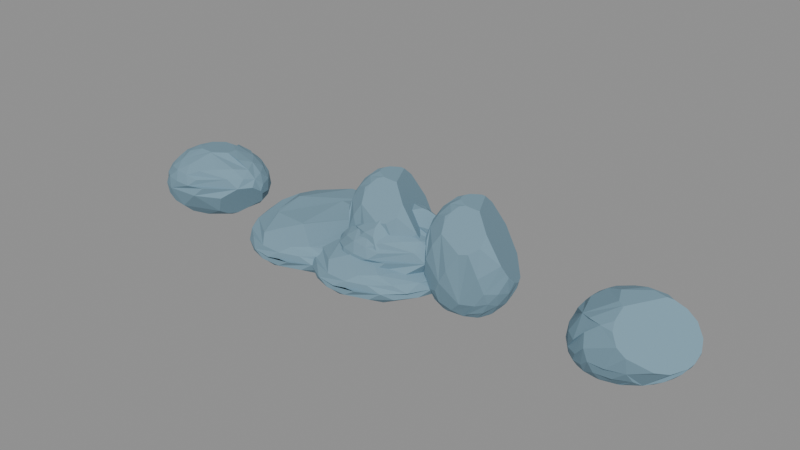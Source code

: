 # Source: rock_001_reef_boulder_family.blend  (saved by Blender 5.2.45; exported with 4.5.12 LTS)
import bpy
from mathutils import Matrix  # noqa: F401  (used for matrix-valued properties, if any)

bpy.ops.wm.read_factory_settings(use_empty=True)
scene = bpy.context.scene
scene.name = 'FAF-ROCK-001 Reef Boulder Family'

# ---- collections
col_faf_rock_001_source = bpy.data.collections.new('FAF-ROCK-001 Source'); scene.collection.children.link(col_faf_rock_001_source)
col_faf_rock_001_review = bpy.data.collections.new('FAF-ROCK-001 Review'); scene.collection.children.link(col_faf_rock_001_review)

# ---- materials (node trees are filled in below, after node groups)
mat_mat__rock_cool_slate = bpy.data.materials.new('mat__rock_cool_slate')
mat_mat__rock_cool_slate.diffuse_color = (0.1845, 0.314, 0.3968, 1.0)

# ---- material node trees
mat_mat__rock_cool_slate.use_nodes = True; mat_mat__rock_cool_slate.node_tree.nodes.clear()
_N = mat_mat__rock_cool_slate.node_tree.nodes; _L = mat_mat__rock_cool_slate.node_tree.links
n0 = _N.new('ShaderNodeBsdfPrincipled'); n0.name = 'Principled BSDF'; n0.location = (-200, 100)
n0.inputs[0].default_value = (0.1845, 0.314, 0.3968, 1.0)
n0.inputs[2].default_value = 0.88
n0.inputs[10].default_value = 0.005
n1 = _N.new('ShaderNodeOutputMaterial'); n1.name = 'Material Output'; n1.location = (200, 100)
_L.new(n0.outputs[0], n1.inputs[0])
n1.is_active_output = True

# ---- meshes
me_rock_001a_reef_boulder__mesh = bpy.data.meshes.new('rock_001a_reef_boulder__mesh')
me_rock_001a_reef_boulder__mesh.from_pydata([(0.2651, -0.2118, 0.8857), (-0.1583, -0.5557, 0.16), (-0.5692, -0.01135, 0.16), (-0.1894, 0.5745, 0.16), (0.6781, 0.3205, 0.16), (0.341, -0.5697, 0.6175), (-0.3415, -0.4008, 0.6175), (-0.3919, 0.3205, 0.6175), (0.3722, 0.5151, 0.6175), (0.9192, -0.04809, 0.6175), (0.4401, -0.07544, 0.8766), (-0.06631, 0.1028, 0.843), (0.005767, -0.5521, 0.1318), (0.749, 0.1734, 0.1318), (0.4259, 0.091, 0.8588), (-0.5029, -0.005536, 0.05242), (0.1887, 0.232, 0.837), (-0.2981, -0.4782, 0.1318), (-0.4308, -0.3439, 0.1198), (-0.5242, -0.1731, 0.1318), (0.06207, 0.2318, 0.8333), (-0.5505, 0.157, 0.1318), (-0.4764, 0.3403, 0.1198), (-0.3441, 0.4883, 0.1318), (0.002371, 0.5756, 0.1318), (0.4959, 0.4299, 0.1318), (0.8276, 0.2576, 0.2603), (0.9378, 0.1621, 0.3887), (0.9639, 0.05126, 0.5172), (0.2206, -0.6273, 0.5172), (0.4423, -0.5616, 0.5172), (-0.4488, -0.3397, 0.5172), (-0.5363, -0.2402, 0.3887), (-0.5766, -0.1202, 0.2603), (-0.2412, -0.5772, 0.2603), (-0.3074, -0.5584, 0.3887), (-0.3396, -0.4917, 0.5172), (-0.4017, 0.4411, 0.5172), (-0.3704, 0.5408, 0.3887), (-0.2912, 0.5843, 0.2603), (-0.5953, 0.08564, 0.2603), (-0.5753, 0.1905, 0.3887), (-0.4993, 0.2737, 0.5172), (0.6037, 0.4949, 0.3887), (0.6679, 0.4166, 0.2603), (-0.07762, 0.6374, 0.2603), (0.07672, 0.6521, 0.3887), (0.2403, 0.6024, 0.5172), (0.852, -0.1951, 0.6457), (0.7099, -0.3538, 0.6577), (0.1626, -0.5908, 0.6457), (-0.03705, -0.5702, 0.6577), (-0.2142, -0.4988, 0.6457), (0.166, 0.5319, 0.6457), (0.5664, 0.4136, 0.6457), (0.7555, 0.264, 0.6577), (0.8783, 0.0967, 0.6457), (0.2714, -0.2292, 0.8838), (0.3394, -0.5026, 0.7251), (0.8132, -0.05894, 0.7251), (0.6325, -0.06954, 0.8238), (0.5343, -0.3768, 0.1454), (-0.1069, -0.2743, 0.8238), (-0.2478, -0.3546, 0.7251), (0.9437, -0.1228, 0.5229), (-0.2836, 0.248, 0.7251), (0.3275, 0.2592, 0.8238), (0.3615, 0.4142, 0.7251), (0.7264, 0.1025, 0.7589), (0.5589, 0.2763, 0.7589), (0.1306, 0.4009, 0.7589), (-0.1234, -0.07202, 0.8462), (-0.287, -0.1728, 0.7589), (-0.07757, -0.4455, 0.7589), (0.1354, -0.4987, 0.7589), (0.5277, -0.3855, 0.7589), (0.7042, -0.2235, 0.7589), (0.8887, 0.2246, 0.5301), (0.8109, 0.342, 0.3887), (0.7131, 0.3995, 0.5301), (-0.002973, 0.6116, 0.5301), (-0.1712, 0.6317, 0.3887), (-0.2381, 0.5531, 0.5301), (-0.53, 0.07411, 0.5301), (-0.1876, -0.5912, 0.5301), (-0.1323, -0.635, 0.3887), (0.01445, -0.6393, 0.5301), (0.4421, 0.5392, 0.2474), (0.1652, 0.6218, 0.2474), (-0.5061, 0.3879, 0.3887), (-0.4513, 0.4669, 0.2474), (-0.5591, 0.2828, 0.2474), (-0.4431, -0.4233, 0.3887), (-0.5105, -0.3064, 0.2474), (-0.3901, -0.4737, 0.2474), (0.3078, -0.6066, 0.3887), (0.05479, 0.4558, 0.01861), (-0.00879, -0.1349, 0.8696), (-0.4475, 0.1772, 0.01861), (-0.4253, -0.1812, 0.01861), (-0.2967, -0.3497, 0.01861), (0.06655, -0.1981, 0.8784), (0.04997, -0.4367, 0.01861), (0.2771, 0.357, -2.155e-09), (0.003633, 0.4212, -2.155e-09), (-0.3153, 0.319, -2.155e-09), (-0.4256, 0.126, -2.155e-09), (-0.4097, -0.1298, -2.155e-09), (-0.2881, -0.3124, -2.155e-09), (0.5254, 0.1255, -2.155e-09), (0.5101, -0.1295, -2.155e-09), (0.003283, -0.4043, -2.155e-09), (0.2533, -0.3459, -2.155e-09), (0.6534, -0.439, 0.3887), (0.8374, -0.2961, 0.5301), (0.8391, -0.2943, 0.531), (0.9575, 0.03542, 0.3887), (0.8951, 0.08224, 0.2474), (0.966, 0.001098, 0.4355), (0.895, 0.0822, 0.2472), (0.6349, -0.1389, 0.06589), (0.5676, -0.2518, 0.07371)], [], [(37, 7, 82), (89, 41, 83, 42), (42, 7, 37, 89), (33, 32, 41, 40), (52, 6, 36, 84, 51), (88, 45, 46, 43, 87), (24, 3, 45, 88), (4, 25, 44, 26), (39, 81, 46, 45, 3), (85, 86, 84, 35), (37, 82, 38, 89), (14, 10, 60, 68), (83, 41, 32, 31), (100, 17, 18, 99), (92, 35, 84, 36), (108, 111, 102, 12, 1, 17, 100), (13, 4, 26, 117, 119), (95, 85, 34, 1, 12), (20, 11, 97, 101, 0, 10, 14, 16), (23, 3, 24, 96, 104, 105), (116, 117, 26, 27), (5, 49, 75, 58, 50), (90, 91, 89, 38), (8, 54, 79, 47), (98, 22, 23, 105, 106), (26, 44, 78, 27), (19, 2, 21, 15, 99, 18), (29, 5, 50, 86), (71, 97, 11, 65, 72, 62), (34, 85, 35, 94), (27, 78, 77, 28), (24, 88, 87, 44, 25), (49, 48, 76, 75), (56, 68, 60, 59, 9), (95, 113, 114, 30), (95, 12, 61, 113), (82, 80, 81, 38), (86, 50, 51, 84), (121, 61, 12, 102, 111, 112), (110, 109, 13, 119, 120), (13, 109, 103, 25, 4), (44, 87, 43, 78), (48, 9, 59, 76), (29, 86, 85, 95, 30), (96, 24, 25, 103, 104), (91, 40, 41, 89), (80, 82, 70, 67, 53, 8, 47), (17, 1, 34, 94, 18), (79, 54, 55, 56, 77), (90, 39, 3, 23, 22), (118, 28, 9, 64), (79, 77, 78, 43), (58, 75, 76, 57, 73, 74), (67, 69, 55, 54, 8, 53), (64, 9, 48, 49, 115), (107, 99, 15, 98, 106), (56, 9, 28, 77), (76, 59, 60, 10, 0, 57), (94, 35, 92, 93), (21, 22, 98, 15), (52, 73, 63, 6), (21, 2, 40, 91), (19, 93, 33, 40, 2), (72, 65, 7, 42, 83), (116, 27, 28, 118), (63, 73, 57, 0, 101, 97, 71, 62, 72), (46, 81, 80, 47), (66, 16, 14, 68, 69, 67, 70), (51, 74, 73, 52), (70, 82, 7, 65, 11, 20, 16, 66), (39, 90, 38, 81), (110, 120, 121, 112), (93, 92, 32, 33), (18, 94, 93, 19), (36, 6, 31, 32, 92), (55, 69, 68, 56), (22, 21, 91, 90), (107, 108, 100, 99), (79, 43, 46, 47), (120, 119, 117, 116, 118, 64, 115, 114, 113, 61, 121), (72, 83, 31, 6, 63), (50, 58, 74, 51), (5, 29, 30, 114, 115, 49), (112, 111, 108, 107, 106, 105, 104, 103, 109, 110)])
me_rock_001a_reef_boulder__mesh.materials.append(mat_mat__rock_cool_slate)
me_rock_001a_reef_boulder__mesh.update()
me_rock_001b_reef_boulder__mesh = bpy.data.meshes.new('rock_001b_reef_boulder__mesh')
me_rock_001b_reef_boulder__mesh.from_pydata([(-0.2499, -0.8431, 0.08042), (-0.764, 0.004436, 0.08042), (0.2416, -0.8222, 0.3948), (-0.6368, -0.5133, 0.3948), (-0.6479, 0.5671, 0.3948), (0.2484, 0.9024, 0.3948), (0.8776, 0.01879, 0.3948), (-0.4425, -0.3252, 0.5176), (0.5072, -0.6712, 0.06105), (-0.03042, -0.8539, 0.06105), (0.8074, 0.3034, 0.06106), (0.8446, 0.003525, 0.05282), (0.1054, 0.279, 0.5722), (-0.5949, -0.5026, 0.05282), (-0.2152, 0.7487, 0.006496), (-0.4767, 0.07653, 0.5343), (-0.6049, 0.5244, 0.05282), (0.2488, 0.843, 0.05282), (0.5177, 0.7061, 0.06105), (0.9461, -0.1325, 0.3259), (0.9418, -0.2968, 0.2376), (0.8466, -0.4326, 0.1493), (0.8577, 0.4581, 0.1493), (0.9503, 0.324, 0.2376), (0.9502, 0.164, 0.3259), (0.1297, -0.9281, 0.3259), (-0.009811, -0.9773, 0.2376), (-0.1458, -0.9403, 0.1493), (0.6622, -0.6665, 0.1493), (0.5561, -0.7866, 0.2376), (0.4001, -0.837, 0.3259), (-0.742, -0.435, 0.3259), (-0.8091, -0.3049, 0.2376), (-0.8122, -0.1445, 0.1493), (-0.3882, -0.8556, 0.1493), (-0.5175, -0.7997, 0.2376), (-0.6028, -0.6713, 0.3259), (-0.6164, 0.7289, 0.3259), (-0.5313, 0.8598, 0.2376), (-0.3991, 0.9135, 0.1493), (-0.8163, 0.1598, 0.1493), (-0.8177, 0.3321, 0.2376), (0.411, 0.9112, 0.3259), (0.5699, 0.8466, 0.2376), (0.6758, 0.7078, 0.1493), (-0.1501, 1.008, 0.1493), (-0.009811, 1.058, 0.2376), (0.134, 1.012, 0.3259), (0.4443, -0.6893, 0.4142), (-0.2527, -0.7865, 0.4224), (-0.7444, 0.02034, 0.4224), (-0.7177, 0.3262, 0.4142), (-0.2589, 0.8657, 0.4224), (0.8117, 0.2618, 0.4142), (-0.7869, 0.4009, 0.2796), (0.1266, -0.4731, 0.5366), (-0.787, 0.3211, 0.3306), (0.6048, 0.2916, 0.492), (-0.07027, -0.6624, 0.492), (0.8509, 0.4486, 0.3348), (0.8005, 0.6125, 0.2376), (0.6509, 0.7233, 0.3348), (-0.1423, 1.012, 0.3348), (-0.2919, 1.009, 0.2376), (-0.4165, 0.9076, 0.3348), (-0.8506, 0.01079, 0.2376), (-0.8126, -0.1511, 0.3348), (-0.4055, -0.8339, 0.3348), (-0.2834, -0.9344, 0.2376), (-0.1385, -0.9273, 0.3348), (0.6375, -0.6644, 0.3348), (0.7867, -0.5705, 0.2376), (0.8402, -0.4068, 0.3348), (0.2883, 1.001, 0.2376), (0.43, 0.8882, 0.1405), (0.1253, 0.9991, 0.1405), (-0.71, 0.6256, 0.2376), (-0.5954, 0.7272, 0.1405), (-0.6962, -0.5837, 0.2376), (-0.582, -0.686, 0.1405), (0.2798, -0.9262, 0.2376), (0.1215, -0.9326, 0.1405), (0.419, -0.8323, 0.1405), (0.9994, 0.01079, 0.2376), (0.9434, -0.1558, 0.1405), (0.9479, 0.1706, 0.1405), (0.1011, -0.4664, 0.538), (-0.3756, -0.4084, 0.5172), (0.3236, 0.6637, -1.274e-09), (-0.2673, 0.6925, -1.274e-09), (-0.5707, 0.3338, -1.274e-09), (-0.5646, -0.3231, -1.274e-09), (0.7009, -0.1218, -1.274e-09), (0.3769, -0.6023, -1.274e-09), (0.03043, -0.7207, -1.274e-09)], [], [(94, 91, 90, 89, 88, 92, 93), (53, 57, 12, 86, 55, 58, 2, 48, 6), (15, 52, 4, 51), (49, 2, 58, 55, 86, 87), (88, 17, 18, 10, 11, 92), (75, 45, 63, 46, 73), (9, 81, 27, 34, 0), (48, 2, 25, 30, 70), (67, 69, 49, 3, 36), (41, 65, 66, 56, 54), (26, 25, 69, 67, 68), (25, 2, 49, 69), (38, 37, 64, 63), (31, 66, 65, 32, 78), (76, 41, 54), (46, 63, 64, 62, 47), (78, 35, 36, 31), (40, 41, 76, 77), (5, 57, 53, 59, 61), (44, 43, 60, 23, 22), (77, 76, 38, 63, 39), (52, 15, 7, 87, 86, 12, 57, 5), (75, 74, 18, 17, 88, 89, 14, 39, 45), (45, 39, 63), (85, 84, 21, 8, 93, 92, 11, 10), (0, 34, 79, 13), (40, 33, 32, 65, 41), (19, 72, 71, 20, 83), (5, 47, 62, 52), (18, 74, 44, 22, 85, 10), (34, 68, 35), (79, 34, 35, 78), (34, 27, 68), (35, 68, 67, 36), (78, 32, 33, 79), (21, 20, 71, 29, 28), (77, 39, 14, 89, 90, 16), (76, 54, 56, 4, 37), (47, 42, 43, 73, 46), (23, 60, 59, 24, 83), (4, 52, 62, 64, 37), (38, 76, 37), (73, 43, 44, 74, 75), (53, 6, 19, 24, 59), (16, 1, 40, 77), (84, 83, 20, 21), (70, 72, 19, 6, 48), (56, 66, 50, 51, 4), (8, 21, 28, 82), (43, 42, 61, 59, 60), (80, 29, 30, 25, 26), (29, 71, 72, 70, 30), (82, 28, 29, 80, 81), (9, 0, 13, 91, 94), (33, 40, 1, 13, 79), (5, 61, 42, 47), (81, 80, 26, 68, 27), (8, 82, 81, 9, 94, 93), (19, 83, 24), (85, 22, 23, 83, 84), (3, 50, 66, 31, 36), (1, 16, 90, 91, 13), (3, 49, 87, 7, 15, 51, 50)])
me_rock_001b_reef_boulder__mesh.materials.append(mat_mat__rock_cool_slate)
me_rock_001b_reef_boulder__mesh.update()
me_rock_001c_reef_boulder__mesh = bpy.data.meshes.new('rock_001c_reef_boulder__mesh')
me_rock_001c_reef_boulder__mesh.from_pydata([(0.5034, -0.2466, 0.2959), (-0.1523, -0.3856, 0.2959), (-0.4955, 0.002125, 0.2959), (-0.1482, 0.441, 0.2959), (0.4969, 0.2704, 0.2959), (-0.3489, -0.2353, 1.006), (-0.3423, 0.2729, 1.006), (-0.4486, 0.001347, 0.1766), (-0.4802, 0.05714, 0.2753), (0.2169, 0.4716, 0.9471), (-0.135, -0.3292, 0.129), (-0.0451, -0.07947, 1.392), (-0.0562, 0.1172, 1.384), (-0.3766, 0.2922, 0.3122), (0.4132, -0.2095, 0.129), (0.3672, -0.3162, 0.2522), (0.1845, -0.3708, 0.2336), (0.5589, 0.1502, 0.2522), (0.5872, 0.001689, 0.2336), (0.563, -0.1404, 0.2522), (-0.4647, 0.1703, 0.348), (0.3038, -0.3858, 0.9253), (-0.2767, -0.3273, 0.2522), (-0.3918, -0.2312, 0.2336), (-0.4664, -0.1115, 0.2522), (-0.1321, 0.3675, 0.129), (0.05017, 0.2137, 1.369), (0.02408, 0.1997, 1.372), (0.1922, -0.4123, 0.9008), (-0.002737, 0.4494, 0.2522), (0.1808, 0.4205, 0.2336), (0.3609, 0.3527, 0.2522), (-0.2404, 0.2809, 0.08444), (0.6925, -0.1438, 0.6509), (0.6119, -0.2078, 0.4515), (-0.2637, 0.3024, 0.1403), (0.04419, -0.447, 0.6509), (-0.06828, -0.4293, 0.4515), (0.4889, -0.3153, 0.4515), (0.4353, -0.3688, 0.6509), (-0.4373, -0.1995, 0.8502), (-0.5014, -0.1404, 0.6509), (-0.5185, -0.06702, 0.4515), (-0.3077, -0.3633, 0.6509), (-0.3449, -0.3059, 0.8502), (-0.3368, 0.3533, 0.8502), (-0.2995, 0.4199, 0.6509), (-0.2298, 0.4489, 0.4515), (-0.376, 0.0007041, 0.05994), (0.04419, 0.528, 0.6509), (-0.2378, 0.197, 0.007896), (-0.2409, 0.1821, 8.345e-10), (-0.3912, -0.1299, 1.05), (-0.4073, 0.009745, 1.068), (-0.387, 0.1551, 1.05), (-0.07526, 0.426, 1.068), (-0.3252, 0.02547, 8.345e-10), (0.06918, -0.1627, 1.377), (-0.05914, -0.231, 1.281), (-0.1021, -0.3053, 1.156), (-0.09029, -0.362, 1.051), (0.08792, 0.2167, 1.365), (-0.1454, -0.1335, 1.326), (-0.2679, -0.1964, 1.173), (0.6944, -0.1362, 0.6701), (-0.1432, 0.1663, 1.326), (-0.2633, 0.2323, 1.173), (0.6244, 0.2127, 0.4978), (0.03045, 0.2269, 1.361), (0.06748, 0.3637, 1.225), (-0.1169, 0.3092, 1.225), (-0.1529, 0.01348, 1.361), (-0.2928, 0.0912, 1.225), (-0.2947, -0.06593, 1.225), (-0.1205, -0.2614, 1.225), (0.421, -0.3219, 1.016), (0.1123, -0.1561, 1.38), (0.4434, -0.2388, 1.162), (0.2427, -0.1481, 1.367), (-0.02043, 0.5023, 0.8703), (-0.476, 0.08669, 0.8703), (-0.4787, -0.06991, 0.8703), (-0.2077, -0.3794, 0.8703), (0.2791, -0.1503, 1.356), (0.3148, 0.4457, 0.4315), (0.1135, 0.4996, 0.4315), (-0.4661, 0.2148, 0.4315), (-0.4724, -0.1956, 0.4315), (-0.3705, -0.3129, 0.4315), (0.6714, -0.07598, 0.4315), (0.6688, 0.08421, 0.4315), (-0.08019, 0.04892, 1.389), (-0.07346, -0.02371, 1.392), (0.009307, -0.1809, 1.357), (-0.3708, -0.124, 0.07651), (-0.2638, -0.2444, 0.07651), (0.4503, 0.08152, 0.07651), (0.4522, -0.07815, 0.07651), (0.083, -0.1543, 1.383), (0.03989, -0.3182, 0.07651), (0.2418, -0.2748, 0.07651), (0.301, -0.1575, 8.345e-10), (0.2983, 0.1662, 8.345e-10), (-0.3293, 0.0004155, 8.345e-10), (-0.1024, 0.2707, 8.345e-10), (0.06703, 0.2748, 8.345e-10), (0.1537, 0.2519, 8.345e-10), (-0.2353, 0.1891, 8.345e-10), (-0.3249, -0.02969, 8.345e-10), (-0.2379, -0.177, 8.345e-10), (-0.2846, -0.1245, 8.345e-10), (-0.1381, -0.2366, 8.345e-10), (0.3192, 0.1373, 8.345e-10), (0.362, -0.03395, 8.345e-10), (0.3612, 0.03562, 8.345e-10), (0.3214, -0.1309, 8.345e-10), (-0.06487, -0.2544, 8.345e-10), (0.1559, -0.2332, 8.345e-10), (0.09737, 0.3437, 1.246), (0.6362, -0.211, 0.8259), (0.6801, -0.1581, 0.7112), (0.425, 0.4258, 0.6468), (0.7044, -0.02686, 0.5643), (0.6918, 0.05238, 0.5198), (0.6747, 0.1087, 0.5014), (0.269, -0.1412, 1.365)], [], [(4, 102, 106, 31), (121, 67, 4, 31, 84), (13, 46, 47, 35), (68, 70, 65, 12, 27), (68, 26, 61, 118, 69), (105, 104, 25, 3, 29), (80, 86, 20, 8, 2, 42), (41, 87, 44, 5, 40), (30, 84, 31, 106, 105, 29, 85), (26, 68, 27), (103, 48, 56), (3, 25, 32, 35, 47), (57, 98, 11, 62, 93), (34, 19, 89, 33), (0, 14, 19, 34), (99, 16, 36, 37, 1, 10), (91, 71, 92), (44, 87, 23, 88, 43), (97, 113, 114, 96, 18), (107, 50, 32, 25, 104), (81, 53, 80, 42, 41), (17, 90, 18, 96), (17, 4, 67, 124, 90), (83, 78, 76, 57, 93, 58, 59, 60, 28, 21, 75, 77), (33, 64, 120), (73, 71, 72, 53), (116, 99, 10, 1, 22, 95, 111), (55, 79, 47, 46), (74, 59, 58), (9, 121, 84, 30, 85, 49), (38, 39, 16, 15), (54, 72, 66, 6), (4, 17, 96, 112, 102), (40, 52, 81, 41), (36, 16, 39, 21, 28), (33, 120, 119, 38, 0, 34), (5, 63, 73, 52, 40), (117, 101, 14, 100), (45, 6, 70, 55, 46), (82, 43, 88, 22, 1, 37), (98, 76, 78, 125, 61, 26, 27, 12, 91, 92, 11), (79, 49, 85, 29, 3, 47), (59, 74, 63, 5, 44, 43, 82, 60), (79, 55, 69, 118, 9, 49), (45, 86, 80, 54, 6), (80, 53, 72, 54), (14, 0, 38, 15, 100), (74, 58, 93, 62, 63), (123, 90, 124), (117, 116, 111, 109, 110, 108, 103, 56, 51, 107, 104, 105, 106, 102, 112, 114, 113, 115, 101), (122, 64, 33, 89), (52, 73, 53, 81), (57, 76, 98), (95, 23, 94, 110, 109), (70, 68, 69, 55), (94, 24, 2, 7, 48, 103, 108), (94, 23, 87, 24), (116, 117, 100, 15, 16, 99), (51, 50, 107), (72, 71, 65, 66), (86, 45, 46, 13, 20), (7, 2, 8), (20, 13, 35, 32, 50, 51, 56, 48, 7, 8), (108, 110, 94), (28, 60, 82, 37, 36), (109, 111, 95), (6, 66, 65, 70), (22, 88, 23, 95), (90, 123, 122, 89, 18), (24, 87, 41, 42, 2), (19, 97, 18, 89), (38, 119, 77, 75, 21, 39), (71, 73, 63, 62, 11, 92), (14, 101, 115, 97, 19), (97, 115, 113), (96, 114, 112), (78, 83, 125), (65, 71, 91, 12), (122, 123, 124, 67, 121, 9, 118, 61, 125, 83, 77, 119, 120, 64)])
me_rock_001c_reef_boulder__mesh.materials.append(mat_mat__rock_cool_slate)
me_rock_001c_reef_boulder__mesh.update()
me_rock_001d_reef_boulder__mesh = bpy.data.meshes.new('rock_001d_reef_boulder__mesh')
me_rock_001d_reef_boulder__mesh.from_pydata([(-0.1256, -0.4838, 0.2027), (-0.5203, -0.01384, 0.2027), (-0.1516, 0.433, 0.2027), (0.6484, 0.2467, 0.2027), (-0.2235, -0.3546, 0.7409), (-0.2655, 0.2285, 0.7409), (0.2323, -0.3362, 0.9914), (-0.1279, -0.4, 0.07611), (0.4878, -0.2348, 0.07611), (0.4384, -0.3674, 0.1695), (0.2287, -0.4422, 0.1554), (0.02681, -0.482, 0.1695), (0.7098, 0.1347, 0.1695), (0.7266, -0.011, 0.1554), (0.6834, -0.1611, 0.1695), (0.5176, 0.2151, 0.07611), (-0.4675, -0.006751, 0.07611), (0.3469, 0.07773, 1.035), (-0.2635, -0.4114, 0.1695), (-0.393, -0.2916, 0.1554), (-0.4814, -0.1461, 0.1695), (-0.1463, 0.3701, 0.07611), (0.05808, -0.09536, 1.014), (-0.5033, 0.1206, 0.1695), (-0.431, 0.2616, 0.1554), (-0.3017, 0.3713, 0.1695), (0.2522, 0.3993, 0.1554), (0.922, 0.1181, 0.4718), (-0.01576, -0.5473, 0.3206), (-0.4571, -0.209, 0.4718), (-0.5155, -0.1052, 0.3206), (-0.1915, -0.5043, 0.3206), (-0.2349, -0.4889, 0.4718), (-0.2942, 0.3226, 0.6229), (-0.2874, 0.4006, 0.4718), (-0.2331, 0.4368, 0.3206), (-0.531, 0.06088, 0.3206), (-0.4895, 0.1386, 0.4718), (-0.3906, 0.1974, 0.6229), (0.6174, 0.3674, 0.4718), (0.6537, 0.3152, 0.3206), (0.1333, 0.4796, 0.4718), (0.3095, 0.4388, 0.6229), (0.07869, -0.5095, 0.7881), (-0.09426, -0.4429, 0.774), (-0.2992, -0.06348, 0.7881), (-0.2965, 0.1012, 0.774), (-0.1343, 0.304, 0.774), (0.05522, 0.3617, 0.7881), (0.6369, 0.2969, 0.774), (0.5129, 0.04263, 1.033), (0.775, -0.2383, 0.3408), (0.9331, 0.09753, 0.5054), (0.3053, -0.5576, 0.6337), (-0.1383, 0.1688, 0.8674), (0.4603, 0.173, 0.9837), (0.4674, 0.2933, 0.8674), (0.2459, 0.1364, 1.01), (0.2616, 0.2817, 0.9072), (0.03958, 0.2368, 0.9072), (-0.1495, 0.01315, 0.9072), (0.2292, -0.5264, 0.7768), (0.807, 0.1887, 0.7877), (0.7453, 0.292, 0.6381), (-0.09821, 0.4655, 0.4718), (-0.1347, 0.4034, 0.6381), (-0.4207, 0.04236, 0.6381), (-0.5, -0.03368, 0.4718), (-0.4037, -0.1403, 0.6381), (-0.09268, -0.5236, 0.6381), (-0.06577, -0.5617, 0.4718), (0.4456, 0.4046, 0.3054), (-0.4195, 0.2885, 0.4718), (-0.3885, 0.352, 0.3054), (-0.4949, 0.2143, 0.3055), (-0.367, -0.3669, 0.4718), (-0.4544, -0.2615, 0.3055), (-0.3376, -0.4086, 0.3054), (0.1767, -0.5339, 0.3054), (0.4036, -0.4692, 0.3054), (0.8426, -0.1018, 0.3055), (0.8595, 0.05945, 0.3055), (0.0599, 0.3505, 0.03634), (-0.2995, 0.2771, 0.03634), (0.1435, -0.2836, 0.9957), (-0.4152, 0.139, 0.03634), (-0.3967, -0.151, 0.03634), (0.2185, -0.3326, 0.9916), (-0.2735, -0.2958, 0.03634), (0.553, 0.07686, 0.03634), (0.541, -0.08749, 0.03634), (0.05589, -0.3754, 0.03634), (0.2819, -0.3141, 0.03634), (0.4012, 0.176, 1.118e-09), (-0.02188, 0.3082, 1.118e-09), (-0.2104, 0.2697, 1.118e-09), (-0.3833, 0.07199, 1.118e-09), (-0.3736, -0.08013, 1.118e-09), (-0.2619, -0.2424, 1.118e-09), (0.4802, 0.04928, 1.118e-09), (0.4385, -0.1231, 1.118e-09), (-0.01972, -0.3269, 1.118e-09), (0.2188, -0.2833, 1.118e-09), (0.5727, 0.08803, 1.001), (0.6954, 0.1562, 0.9072), (0.2101, -0.4672, 0.8718), (0.909, 0.1513, 0.6012), (0.9004, 0.1656, 0.6298), (0.8965, 0.1681, 0.6381), (0.6532, -0.3602, 0.3717), (0.4054, -0.5271, 0.528), (0.8865, -0.07395, 0.3734), (0.9181, -0.0008363, 0.4131)], [], [(19, 77, 76, 20), (35, 64, 41, 2), (20, 76, 30, 1), (15, 82, 26, 71, 40, 3), (7, 0, 18, 88), (24, 23, 74, 73), (55, 57, 17, 50, 103), (100, 99, 89, 13, 90), (61, 43, 69, 70, 53), (29, 4, 45, 66, 68, 67), (102, 100, 90, 14, 8, 92), (83, 85, 24, 25), (110, 53, 70, 28, 78), (21, 2, 26, 82), (26, 2, 41, 39, 71), (97, 98, 88, 86), (17, 57, 59, 54, 60, 22), (110, 78, 79, 109), (38, 5, 33, 72), (43, 61, 105), (3, 27, 81, 12, 15), (27, 106, 52), (88, 18, 19, 86), (30, 29, 67, 36, 1), (81, 112, 111, 80, 13), (78, 28, 0, 7, 91, 11, 10, 79), (43, 105, 6, 87, 44), (63, 108, 107, 40, 71, 39), (97, 86, 16, 85, 96), (25, 2, 21, 83), (108, 63, 49, 62), (25, 73, 35, 2), (70, 69, 32, 77, 31), (34, 73, 72, 33), (76, 75, 29, 30), (92, 9, 10, 11, 91, 101, 102), (99, 93, 15, 12, 89), (104, 56, 58, 55, 103), (107, 106, 27, 3, 40), (49, 56, 104, 62), (35, 73, 34, 64), (73, 74, 72), (25, 24, 73), (86, 19, 20, 16), (12, 81, 13, 89), (95, 83, 21, 82, 94), (48, 47, 59, 57, 55, 58), (98, 101, 91, 7, 88), (66, 45, 46, 38, 37, 67, 68), (109, 79, 10, 9, 92, 8, 51), (112, 52, 106, 107, 108, 62, 104, 103, 50, 6, 105, 61, 53, 110, 109, 51, 111), (63, 39, 41, 42, 49), (4, 29, 75), (72, 74, 37, 38), (16, 20, 1, 23), (4, 84, 22, 60, 46, 45), (96, 85, 83, 95), (44, 4, 75, 32, 69, 43), (65, 42, 41, 64, 34), (23, 24, 85, 16), (42, 65, 48, 58, 56, 49), (47, 48, 65, 34, 33), (5, 54, 59, 47, 33), (87, 84, 4, 44), (18, 31, 77, 19), (14, 90, 13, 80), (28, 70, 31, 18, 0), (27, 52, 112, 81), (80, 111, 51, 8, 14), (77, 32, 75, 76), (23, 1, 36, 74), (94, 82, 15, 93), (36, 67, 37, 74), (87, 6, 50, 17, 22, 84), (46, 60, 54, 5, 38), (102, 101, 98, 97, 96, 95, 94, 93, 99, 100)])
me_rock_001d_reef_boulder__mesh.materials.append(mat_mat__rock_cool_slate)
me_rock_001d_reef_boulder__mesh.update()

# ---- objects
ob_rock_001a_reef_boulder__mesh = bpy.data.objects.new('rock_001a_reef_boulder__mesh', me_rock_001a_reef_boulder__mesh)
ob_rock_001b_reef_boulder__mesh = bpy.data.objects.new('rock_001b_reef_boulder__mesh', me_rock_001b_reef_boulder__mesh)
ob_rock_001c_reef_boulder__mesh = bpy.data.objects.new('rock_001c_reef_boulder__mesh', me_rock_001c_reef_boulder__mesh)
ob_rock_001d_reef_boulder__mesh = bpy.data.objects.new('rock_001d_reef_boulder__mesh', me_rock_001d_reef_boulder__mesh)
ob_review__rock_001a = bpy.data.objects.new('review__rock_001a', me_rock_001a_reef_boulder__mesh)
ob_review__rock_001b = bpy.data.objects.new('review__rock_001b', me_rock_001b_reef_boulder__mesh)
ob_review__rock_001c = bpy.data.objects.new('review__rock_001c', me_rock_001c_reef_boulder__mesh)
ob_review__rock_001d = bpy.data.objects.new('review__rock_001d', me_rock_001d_reef_boulder__mesh)

# ---- transforms, parenting, visibility, modifiers, constraints
ob_rock_001a_reef_boulder__mesh.location = (0.0, 0.0, 0.0)
ob_rock_001b_reef_boulder__mesh.location = (0.0, 0.0, 0.0)
ob_rock_001c_reef_boulder__mesh.location = (0.0, 0.0, 0.0)
ob_rock_001d_reef_boulder__mesh.location = (0.0, 0.0, 0.0)
ob_review__rock_001a.location = (-3.2, 0.0, 0.0)
ob_review__rock_001b.location = (-1.1, 0.0, 0.0)
ob_review__rock_001c.location = (1.2, 0.0, 0.0)
ob_review__rock_001d.location = (3.2, 0.0, 0.0)

# ---- collection membership
col_faf_rock_001_source.objects.link(ob_rock_001a_reef_boulder__mesh)
col_faf_rock_001_source.objects.link(ob_rock_001b_reef_boulder__mesh)
col_faf_rock_001_source.objects.link(ob_rock_001c_reef_boulder__mesh)
col_faf_rock_001_source.objects.link(ob_rock_001d_reef_boulder__mesh)
col_faf_rock_001_review.objects.link(ob_review__rock_001a)
col_faf_rock_001_review.objects.link(ob_review__rock_001b)
col_faf_rock_001_review.objects.link(ob_review__rock_001c)
col_faf_rock_001_review.objects.link(ob_review__rock_001d)

# ---- scene / render settings (as saved in the file)
scene.frame_start = 1; scene.frame_end = 250; scene.frame_set(1)
scene.render.engine = 'BLENDER_EEVEE_NEXT'
scene.render.image_settings.exr_codec = 'NONE'
scene.render.use_bake_clear = False
scene.render.bake_margin = 0
scene.render.bake_bias = 0.0
scene.render.bake_samples = 0
scene.render.simplify_subdivision_render = 0
scene.render.simplify_child_particles_render = 0.0
scene.render.compositor_device = 'GPU'
scene.eevee.use_volume_custom_range = False
scene.eevee.gtao_distance = 0.0
scene.eevee.use_fast_gi = False
scene.eevee.fast_gi_thickness_near = 0.1
scene.eevee.fast_gi_thickness_far = 0.0
scene.eevee.ray_tracing_options.screen_trace_thickness = 0.1
bpy.context.view_layer.update()

# ---- added for rendering (the .blend has no active camera and no usable light): camera, sun + grey world if the file has none
cam_auto = bpy.data.cameras.new('AutoCamera')
cam_auto.lens = 50.0
cam_auto.sensor_width = 36.0
cam_auto.clip_end = 1000.0
ob_auto_camera = bpy.data.objects.new('AutoCamera', cam_auto)
scene.collection.objects.link(ob_auto_camera)
ob_auto_camera.location = (7.85086, -9.17814, 6.84144)
ob_auto_camera.rotation_euler = (1.09748, -7.21219e-08, 0.694738)
scene.camera = ob_auto_camera
light_auto_sun = bpy.data.lights.new('AutoSun', 'SUN')
light_auto_sun.energy = 3.0
light_auto_sun.angle = 0.0523599
ob_auto_sun = bpy.data.objects.new('AutoSun', light_auto_sun)
scene.collection.objects.link(ob_auto_sun)
ob_auto_sun.rotation_euler = (0.872665, 0.174533, 0.523599)
if scene.world is None:
    world_auto = bpy.data.worlds.new('AutoWorld')
    world_auto.color = (0.3, 0.3, 0.3)
    scene.world = world_auto
bpy.context.view_layer.update()
